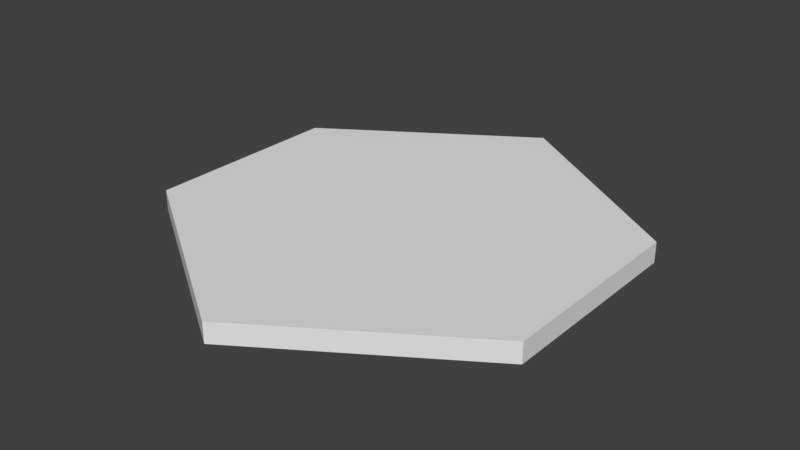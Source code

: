 # Source: Hexagon.blend  (saved by Blender 2.78.0; exported with 4.5.12 LTS)
import bpy
from mathutils import Matrix  # noqa: F401  (used for matrix-valued properties, if any)

bpy.ops.wm.read_factory_settings(use_empty=True)
scene = bpy.context.scene
scene.name = 'Scene'

# ---- collections
col_collection_1 = bpy.data.collections.new('Collection 1'); scene.collection.children.link(col_collection_1)

# ---- materials (node trees are filled in below, after node groups)
mat_material_001 = bpy.data.materials.new('Material.001')
mat_material_001.alpha_threshold = 0.0
mat_material_001.use_transparent_shadow = False
mat_material_001.roughness = 0.5

# ---- material node trees

# ---- world
world_world = bpy.data.worlds.new('World'); scene.world = world_world
world_world.color = (0.05088, 0.05088, 0.05088)
world_world.use_sun_shadow = False
world_world.sun_shadow_jitter_overblur = 0.0
world_world.cycles.sampling_method = 'MANUAL'

# ---- meshes
me_plane = bpy.data.meshes.new('Plane')
me_plane.from_pydata([(0.0, 0.0, 0.0), (1.0, 0.0, 0.0), (0.0, 1.155, 0.0), (1.0, 0.5, 0.0), (1.0, 0.0, -0.1), (0.0, 1.155, -0.1), (1.0, 0.5, -0.1)], [], [(0, 1, 3, 2), (2, 3, 6, 5), (3, 1, 4, 6)])
_uv = me_plane.uv_layers.new(name='UVMap')
_uv.uv.foreach_set('vector', [0.6292, 0.9999, 7.931e-05, 0.9999, 7.931e-05, 0.567, 0.6292, 7.931e-05, 3.393e-05, 3.493e-05, 1.0, 3.393e-05, 1.0, 0.1152, 3.398e-05, 0.1152, 0.9999, 0.2753, 5.249e-05, 0.2753, 5.246e-05, 5.246e-05, 0.9999, 5.246e-05])
me_plane.materials.append(mat_material_001)
me_plane.use_remesh_preserve_volume = False
me_plane.use_remesh_preserve_attributes = False
me_plane.use_mirror_vertex_groups = False
me_plane.update()

# ---- objects
ob_plane = bpy.data.objects.new('Plane', me_plane)

# ---- transforms, parenting, visibility, modifiers, constraints
ob_plane.location = (0.0, 0.0, 0.0)
ob_plane.lineart.crease_threshold = 0.0
_m = ob_plane.modifiers.new('Mirror', 'MIRROR')
_m.use_axis = (True, True, False)
_m.use_mirror_u = True
_m.use_mirror_v = True

# ---- collection membership
col_collection_1.objects.link(ob_plane)

# ---- scene / render settings (as saved in the file)
scene.camera = ob_plane
scene.frame_start = 1; scene.frame_end = 250; scene.frame_set(1)
scene.render.engine = 'BLENDER_EEVEE_NEXT'
scene.render.resolution_percentage = 50
scene.render.dither_intensity = 0.0
scene.cycles.use_denoising = False
scene.cycles.samples = 128
scene.cycles.sampling_pattern = 'TABULATED_SOBOL'
scene.cycles.light_sampling_threshold = 0.0
scene.cycles.use_adaptive_sampling = False
scene.cycles.use_light_tree = False
scene.cycles.blur_glossy = 0.0
scene.cycles.sample_clamp_indirect = 0.0
scene.view_settings.view_transform = 'Standard'
bpy.context.view_layer.update()

# ---- added for rendering (the .blend has no active camera and no usable light): camera, sun
cam_auto = bpy.data.cameras.new('AutoCamera')
cam_auto.lens = 50.0
cam_auto.sensor_width = 36.0
cam_auto.clip_end = 1000.0
ob_auto_camera = bpy.data.objects.new('AutoCamera', cam_auto)
scene.collection.objects.link(ob_auto_camera)
ob_auto_camera.location = (2.82812, -3.39375, 2.2125)
ob_auto_camera.rotation_euler = (1.09748, -7.21219e-08, 0.694738)
scene.camera = ob_auto_camera
light_auto_sun = bpy.data.lights.new('AutoSun', 'SUN')
light_auto_sun.energy = 3.0
light_auto_sun.angle = 0.0523599
ob_auto_sun = bpy.data.objects.new('AutoSun', light_auto_sun)
scene.collection.objects.link(ob_auto_sun)
ob_auto_sun.rotation_euler = (0.872665, 0.174533, 0.523599)
bpy.context.view_layer.update()
